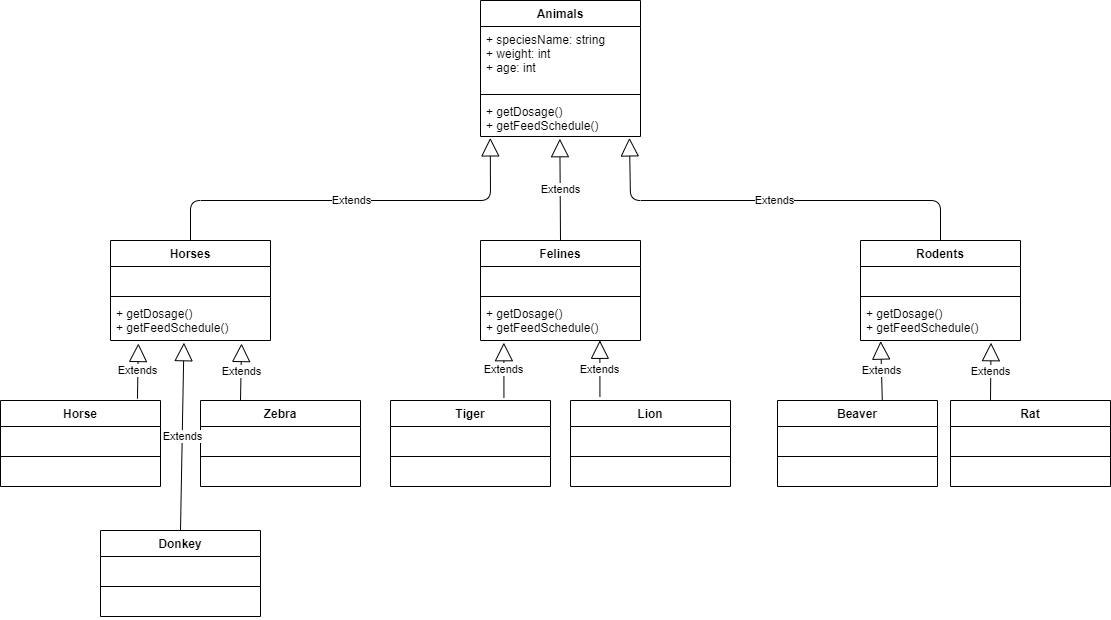

The diagram above was exported from draw.io. Its source (the exported page's mxGraphModel, read from the mxfile embedded in the PNG):
<mxGraphModel dx="1865" dy="547" grid="1" gridSize="10" guides="1" tooltips="1" connect="1" arrows="1" fold="1" page="1" pageScale="1" pageWidth="827" pageHeight="1169" math="0" shadow="0">
  <root>
    <mxCell id="WIyWlLk6GJQsqaUBKTNV-0" />
    <mxCell id="WIyWlLk6GJQsqaUBKTNV-1" parent="WIyWlLk6GJQsqaUBKTNV-0" />
    <mxCell id="0KgKHj1Y71GcH8w8rc0n-0" value="Animals" style="swimlane;fontStyle=1;align=center;verticalAlign=top;childLayout=stackLayout;horizontal=1;startSize=26;horizontalStack=0;resizeParent=1;resizeParentMax=0;resizeLast=0;collapsible=1;marginBottom=0;" vertex="1" parent="WIyWlLk6GJQsqaUBKTNV-1">
      <mxGeometry x="370" y="240" width="160" height="136" as="geometry" />
    </mxCell>
    <mxCell id="0KgKHj1Y71GcH8w8rc0n-1" value="+ speciesName: string&#10;+ weight: int&#10;+ age: int" style="text;strokeColor=none;fillColor=none;align=left;verticalAlign=top;spacingLeft=4;spacingRight=4;overflow=hidden;rotatable=0;points=[[0,0.5],[1,0.5]];portConstraint=eastwest;" vertex="1" parent="0KgKHj1Y71GcH8w8rc0n-0">
      <mxGeometry y="26" width="160" height="64" as="geometry" />
    </mxCell>
    <mxCell id="0KgKHj1Y71GcH8w8rc0n-2" value="" style="line;strokeWidth=1;fillColor=none;align=left;verticalAlign=middle;spacingTop=-1;spacingLeft=3;spacingRight=3;rotatable=0;labelPosition=right;points=[];portConstraint=eastwest;" vertex="1" parent="0KgKHj1Y71GcH8w8rc0n-0">
      <mxGeometry y="90" width="160" height="8" as="geometry" />
    </mxCell>
    <mxCell id="0KgKHj1Y71GcH8w8rc0n-3" value="+ getDosage()&#10;+ getFeedSchedule()" style="text;strokeColor=none;fillColor=none;align=left;verticalAlign=top;spacingLeft=4;spacingRight=4;overflow=hidden;rotatable=0;points=[[0,0.5],[1,0.5]];portConstraint=eastwest;" vertex="1" parent="0KgKHj1Y71GcH8w8rc0n-0">
      <mxGeometry y="98" width="160" height="38" as="geometry" />
    </mxCell>
    <mxCell id="0KgKHj1Y71GcH8w8rc0n-4" value="Horses" style="swimlane;fontStyle=1;align=center;verticalAlign=top;childLayout=stackLayout;horizontal=1;startSize=26;horizontalStack=0;resizeParent=1;resizeParentMax=0;resizeLast=0;collapsible=1;marginBottom=0;" vertex="1" parent="WIyWlLk6GJQsqaUBKTNV-1">
      <mxGeometry y="480" width="160" height="100" as="geometry" />
    </mxCell>
    <mxCell id="0KgKHj1Y71GcH8w8rc0n-5" value="  " style="text;strokeColor=none;fillColor=none;align=left;verticalAlign=top;spacingLeft=4;spacingRight=4;overflow=hidden;rotatable=0;points=[[0,0.5],[1,0.5]];portConstraint=eastwest;" vertex="1" parent="0KgKHj1Y71GcH8w8rc0n-4">
      <mxGeometry y="26" width="160" height="26" as="geometry" />
    </mxCell>
    <mxCell id="0KgKHj1Y71GcH8w8rc0n-6" value="" style="line;strokeWidth=1;fillColor=none;align=left;verticalAlign=middle;spacingTop=-1;spacingLeft=3;spacingRight=3;rotatable=0;labelPosition=right;points=[];portConstraint=eastwest;" vertex="1" parent="0KgKHj1Y71GcH8w8rc0n-4">
      <mxGeometry y="52" width="160" height="8" as="geometry" />
    </mxCell>
    <mxCell id="0KgKHj1Y71GcH8w8rc0n-7" value="+ getDosage()&#10;+ getFeedSchedule()" style="text;strokeColor=none;fillColor=none;align=left;verticalAlign=top;spacingLeft=4;spacingRight=4;overflow=hidden;rotatable=0;points=[[0,0.5],[1,0.5]];portConstraint=eastwest;" vertex="1" parent="0KgKHj1Y71GcH8w8rc0n-4">
      <mxGeometry y="60" width="160" height="40" as="geometry" />
    </mxCell>
    <mxCell id="0KgKHj1Y71GcH8w8rc0n-8" value="Felines" style="swimlane;fontStyle=1;align=center;verticalAlign=top;childLayout=stackLayout;horizontal=1;startSize=26;horizontalStack=0;resizeParent=1;resizeParentMax=0;resizeLast=0;collapsible=1;marginBottom=0;" vertex="1" parent="WIyWlLk6GJQsqaUBKTNV-1">
      <mxGeometry x="370" y="480" width="160" height="100" as="geometry" />
    </mxCell>
    <mxCell id="0KgKHj1Y71GcH8w8rc0n-9" value="   " style="text;strokeColor=none;fillColor=none;align=left;verticalAlign=top;spacingLeft=4;spacingRight=4;overflow=hidden;rotatable=0;points=[[0,0.5],[1,0.5]];portConstraint=eastwest;" vertex="1" parent="0KgKHj1Y71GcH8w8rc0n-8">
      <mxGeometry y="26" width="160" height="26" as="geometry" />
    </mxCell>
    <mxCell id="0KgKHj1Y71GcH8w8rc0n-10" value="" style="line;strokeWidth=1;fillColor=none;align=left;verticalAlign=middle;spacingTop=-1;spacingLeft=3;spacingRight=3;rotatable=0;labelPosition=right;points=[];portConstraint=eastwest;" vertex="1" parent="0KgKHj1Y71GcH8w8rc0n-8">
      <mxGeometry y="52" width="160" height="8" as="geometry" />
    </mxCell>
    <mxCell id="0KgKHj1Y71GcH8w8rc0n-11" value="+ getDosage()&#10;+ getFeedSchedule()" style="text;strokeColor=none;fillColor=none;align=left;verticalAlign=top;spacingLeft=4;spacingRight=4;overflow=hidden;rotatable=0;points=[[0,0.5],[1,0.5]];portConstraint=eastwest;" vertex="1" parent="0KgKHj1Y71GcH8w8rc0n-8">
      <mxGeometry y="60" width="160" height="40" as="geometry" />
    </mxCell>
    <mxCell id="0KgKHj1Y71GcH8w8rc0n-12" value="Rodents" style="swimlane;fontStyle=1;align=center;verticalAlign=top;childLayout=stackLayout;horizontal=1;startSize=26;horizontalStack=0;resizeParent=1;resizeParentMax=0;resizeLast=0;collapsible=1;marginBottom=0;" vertex="1" parent="WIyWlLk6GJQsqaUBKTNV-1">
      <mxGeometry x="750" y="480" width="160" height="100" as="geometry" />
    </mxCell>
    <mxCell id="0KgKHj1Y71GcH8w8rc0n-13" value="    " style="text;strokeColor=none;fillColor=none;align=left;verticalAlign=top;spacingLeft=4;spacingRight=4;overflow=hidden;rotatable=0;points=[[0,0.5],[1,0.5]];portConstraint=eastwest;" vertex="1" parent="0KgKHj1Y71GcH8w8rc0n-12">
      <mxGeometry y="26" width="160" height="26" as="geometry" />
    </mxCell>
    <mxCell id="0KgKHj1Y71GcH8w8rc0n-14" value="" style="line;strokeWidth=1;fillColor=none;align=left;verticalAlign=middle;spacingTop=-1;spacingLeft=3;spacingRight=3;rotatable=0;labelPosition=right;points=[];portConstraint=eastwest;" vertex="1" parent="0KgKHj1Y71GcH8w8rc0n-12">
      <mxGeometry y="52" width="160" height="8" as="geometry" />
    </mxCell>
    <mxCell id="0KgKHj1Y71GcH8w8rc0n-15" value="+ getDosage()&#10;+ getFeedSchedule()" style="text;strokeColor=none;fillColor=none;align=left;verticalAlign=top;spacingLeft=4;spacingRight=4;overflow=hidden;rotatable=0;points=[[0,0.5],[1,0.5]];portConstraint=eastwest;" vertex="1" parent="0KgKHj1Y71GcH8w8rc0n-12">
      <mxGeometry y="60" width="160" height="40" as="geometry" />
    </mxCell>
    <mxCell id="0KgKHj1Y71GcH8w8rc0n-16" value="Horse" style="swimlane;fontStyle=1;align=center;verticalAlign=top;childLayout=stackLayout;horizontal=1;startSize=26;horizontalStack=0;resizeParent=1;resizeParentMax=0;resizeLast=0;collapsible=1;marginBottom=0;" vertex="1" parent="WIyWlLk6GJQsqaUBKTNV-1">
      <mxGeometry x="-110" y="640" width="160" height="86" as="geometry" />
    </mxCell>
    <mxCell id="0KgKHj1Y71GcH8w8rc0n-17" value="  " style="text;strokeColor=none;fillColor=none;align=left;verticalAlign=top;spacingLeft=4;spacingRight=4;overflow=hidden;rotatable=0;points=[[0,0.5],[1,0.5]];portConstraint=eastwest;" vertex="1" parent="0KgKHj1Y71GcH8w8rc0n-16">
      <mxGeometry y="26" width="160" height="26" as="geometry" />
    </mxCell>
    <mxCell id="0KgKHj1Y71GcH8w8rc0n-18" value="" style="line;strokeWidth=1;fillColor=none;align=left;verticalAlign=middle;spacingTop=-1;spacingLeft=3;spacingRight=3;rotatable=0;labelPosition=right;points=[];portConstraint=eastwest;" vertex="1" parent="0KgKHj1Y71GcH8w8rc0n-16">
      <mxGeometry y="52" width="160" height="8" as="geometry" />
    </mxCell>
    <mxCell id="0KgKHj1Y71GcH8w8rc0n-19" value="  " style="text;strokeColor=none;fillColor=none;align=left;verticalAlign=top;spacingLeft=4;spacingRight=4;overflow=hidden;rotatable=0;points=[[0,0.5],[1,0.5]];portConstraint=eastwest;" vertex="1" parent="0KgKHj1Y71GcH8w8rc0n-16">
      <mxGeometry y="60" width="160" height="26" as="geometry" />
    </mxCell>
    <mxCell id="0KgKHj1Y71GcH8w8rc0n-20" value="Zebra" style="swimlane;fontStyle=1;align=center;verticalAlign=top;childLayout=stackLayout;horizontal=1;startSize=26;horizontalStack=0;resizeParent=1;resizeParentMax=0;resizeLast=0;collapsible=1;marginBottom=0;" vertex="1" parent="WIyWlLk6GJQsqaUBKTNV-1">
      <mxGeometry x="90" y="640" width="160" height="86" as="geometry" />
    </mxCell>
    <mxCell id="0KgKHj1Y71GcH8w8rc0n-21" value="  " style="text;strokeColor=none;fillColor=none;align=left;verticalAlign=top;spacingLeft=4;spacingRight=4;overflow=hidden;rotatable=0;points=[[0,0.5],[1,0.5]];portConstraint=eastwest;" vertex="1" parent="0KgKHj1Y71GcH8w8rc0n-20">
      <mxGeometry y="26" width="160" height="26" as="geometry" />
    </mxCell>
    <mxCell id="0KgKHj1Y71GcH8w8rc0n-22" value="" style="line;strokeWidth=1;fillColor=none;align=left;verticalAlign=middle;spacingTop=-1;spacingLeft=3;spacingRight=3;rotatable=0;labelPosition=right;points=[];portConstraint=eastwest;" vertex="1" parent="0KgKHj1Y71GcH8w8rc0n-20">
      <mxGeometry y="52" width="160" height="8" as="geometry" />
    </mxCell>
    <mxCell id="0KgKHj1Y71GcH8w8rc0n-23" value="   " style="text;strokeColor=none;fillColor=none;align=left;verticalAlign=top;spacingLeft=4;spacingRight=4;overflow=hidden;rotatable=0;points=[[0,0.5],[1,0.5]];portConstraint=eastwest;" vertex="1" parent="0KgKHj1Y71GcH8w8rc0n-20">
      <mxGeometry y="60" width="160" height="26" as="geometry" />
    </mxCell>
    <mxCell id="0KgKHj1Y71GcH8w8rc0n-24" value="Donkey" style="swimlane;fontStyle=1;align=center;verticalAlign=top;childLayout=stackLayout;horizontal=1;startSize=26;horizontalStack=0;resizeParent=1;resizeParentMax=0;resizeLast=0;collapsible=1;marginBottom=0;" vertex="1" parent="WIyWlLk6GJQsqaUBKTNV-1">
      <mxGeometry x="-10" y="770" width="160" height="86" as="geometry" />
    </mxCell>
    <mxCell id="0KgKHj1Y71GcH8w8rc0n-25" value="  " style="text;strokeColor=none;fillColor=none;align=left;verticalAlign=top;spacingLeft=4;spacingRight=4;overflow=hidden;rotatable=0;points=[[0,0.5],[1,0.5]];portConstraint=eastwest;" vertex="1" parent="0KgKHj1Y71GcH8w8rc0n-24">
      <mxGeometry y="26" width="160" height="26" as="geometry" />
    </mxCell>
    <mxCell id="0KgKHj1Y71GcH8w8rc0n-26" value="" style="line;strokeWidth=1;fillColor=none;align=left;verticalAlign=middle;spacingTop=-1;spacingLeft=3;spacingRight=3;rotatable=0;labelPosition=right;points=[];portConstraint=eastwest;" vertex="1" parent="0KgKHj1Y71GcH8w8rc0n-24">
      <mxGeometry y="52" width="160" height="8" as="geometry" />
    </mxCell>
    <mxCell id="0KgKHj1Y71GcH8w8rc0n-27" value="  " style="text;strokeColor=none;fillColor=none;align=left;verticalAlign=top;spacingLeft=4;spacingRight=4;overflow=hidden;rotatable=0;points=[[0,0.5],[1,0.5]];portConstraint=eastwest;" vertex="1" parent="0KgKHj1Y71GcH8w8rc0n-24">
      <mxGeometry y="60" width="160" height="26" as="geometry" />
    </mxCell>
    <mxCell id="0KgKHj1Y71GcH8w8rc0n-28" value="Tiger" style="swimlane;fontStyle=1;align=center;verticalAlign=top;childLayout=stackLayout;horizontal=1;startSize=26;horizontalStack=0;resizeParent=1;resizeParentMax=0;resizeLast=0;collapsible=1;marginBottom=0;" vertex="1" parent="WIyWlLk6GJQsqaUBKTNV-1">
      <mxGeometry x="280" y="640" width="160" height="86" as="geometry" />
    </mxCell>
    <mxCell id="0KgKHj1Y71GcH8w8rc0n-29" value="   " style="text;strokeColor=none;fillColor=none;align=left;verticalAlign=top;spacingLeft=4;spacingRight=4;overflow=hidden;rotatable=0;points=[[0,0.5],[1,0.5]];portConstraint=eastwest;" vertex="1" parent="0KgKHj1Y71GcH8w8rc0n-28">
      <mxGeometry y="26" width="160" height="26" as="geometry" />
    </mxCell>
    <mxCell id="0KgKHj1Y71GcH8w8rc0n-30" value="" style="line;strokeWidth=1;fillColor=none;align=left;verticalAlign=middle;spacingTop=-1;spacingLeft=3;spacingRight=3;rotatable=0;labelPosition=right;points=[];portConstraint=eastwest;" vertex="1" parent="0KgKHj1Y71GcH8w8rc0n-28">
      <mxGeometry y="52" width="160" height="8" as="geometry" />
    </mxCell>
    <mxCell id="0KgKHj1Y71GcH8w8rc0n-31" value="   " style="text;strokeColor=none;fillColor=none;align=left;verticalAlign=top;spacingLeft=4;spacingRight=4;overflow=hidden;rotatable=0;points=[[0,0.5],[1,0.5]];portConstraint=eastwest;" vertex="1" parent="0KgKHj1Y71GcH8w8rc0n-28">
      <mxGeometry y="60" width="160" height="26" as="geometry" />
    </mxCell>
    <mxCell id="0KgKHj1Y71GcH8w8rc0n-32" value="Lion" style="swimlane;fontStyle=1;align=center;verticalAlign=top;childLayout=stackLayout;horizontal=1;startSize=26;horizontalStack=0;resizeParent=1;resizeParentMax=0;resizeLast=0;collapsible=1;marginBottom=0;" vertex="1" parent="WIyWlLk6GJQsqaUBKTNV-1">
      <mxGeometry x="460" y="640" width="160" height="86" as="geometry" />
    </mxCell>
    <mxCell id="0KgKHj1Y71GcH8w8rc0n-33" value="  " style="text;strokeColor=none;fillColor=none;align=left;verticalAlign=top;spacingLeft=4;spacingRight=4;overflow=hidden;rotatable=0;points=[[0,0.5],[1,0.5]];portConstraint=eastwest;" vertex="1" parent="0KgKHj1Y71GcH8w8rc0n-32">
      <mxGeometry y="26" width="160" height="26" as="geometry" />
    </mxCell>
    <mxCell id="0KgKHj1Y71GcH8w8rc0n-34" value="" style="line;strokeWidth=1;fillColor=none;align=left;verticalAlign=middle;spacingTop=-1;spacingLeft=3;spacingRight=3;rotatable=0;labelPosition=right;points=[];portConstraint=eastwest;" vertex="1" parent="0KgKHj1Y71GcH8w8rc0n-32">
      <mxGeometry y="52" width="160" height="8" as="geometry" />
    </mxCell>
    <mxCell id="0KgKHj1Y71GcH8w8rc0n-35" value="   " style="text;strokeColor=none;fillColor=none;align=left;verticalAlign=top;spacingLeft=4;spacingRight=4;overflow=hidden;rotatable=0;points=[[0,0.5],[1,0.5]];portConstraint=eastwest;" vertex="1" parent="0KgKHj1Y71GcH8w8rc0n-32">
      <mxGeometry y="60" width="160" height="26" as="geometry" />
    </mxCell>
    <mxCell id="0KgKHj1Y71GcH8w8rc0n-36" value="Beaver" style="swimlane;fontStyle=1;align=center;verticalAlign=top;childLayout=stackLayout;horizontal=1;startSize=26;horizontalStack=0;resizeParent=1;resizeParentMax=0;resizeLast=0;collapsible=1;marginBottom=0;" vertex="1" parent="WIyWlLk6GJQsqaUBKTNV-1">
      <mxGeometry x="667" y="640" width="160" height="86" as="geometry" />
    </mxCell>
    <mxCell id="0KgKHj1Y71GcH8w8rc0n-37" value="   " style="text;strokeColor=none;fillColor=none;align=left;verticalAlign=top;spacingLeft=4;spacingRight=4;overflow=hidden;rotatable=0;points=[[0,0.5],[1,0.5]];portConstraint=eastwest;" vertex="1" parent="0KgKHj1Y71GcH8w8rc0n-36">
      <mxGeometry y="26" width="160" height="26" as="geometry" />
    </mxCell>
    <mxCell id="0KgKHj1Y71GcH8w8rc0n-38" value="" style="line;strokeWidth=1;fillColor=none;align=left;verticalAlign=middle;spacingTop=-1;spacingLeft=3;spacingRight=3;rotatable=0;labelPosition=right;points=[];portConstraint=eastwest;" vertex="1" parent="0KgKHj1Y71GcH8w8rc0n-36">
      <mxGeometry y="52" width="160" height="8" as="geometry" />
    </mxCell>
    <mxCell id="0KgKHj1Y71GcH8w8rc0n-39" value="   " style="text;strokeColor=none;fillColor=none;align=left;verticalAlign=top;spacingLeft=4;spacingRight=4;overflow=hidden;rotatable=0;points=[[0,0.5],[1,0.5]];portConstraint=eastwest;" vertex="1" parent="0KgKHj1Y71GcH8w8rc0n-36">
      <mxGeometry y="60" width="160" height="26" as="geometry" />
    </mxCell>
    <mxCell id="0KgKHj1Y71GcH8w8rc0n-40" value="Rat" style="swimlane;fontStyle=1;align=center;verticalAlign=top;childLayout=stackLayout;horizontal=1;startSize=26;horizontalStack=0;resizeParent=1;resizeParentMax=0;resizeLast=0;collapsible=1;marginBottom=0;" vertex="1" parent="WIyWlLk6GJQsqaUBKTNV-1">
      <mxGeometry x="840" y="640" width="160" height="86" as="geometry" />
    </mxCell>
    <mxCell id="0KgKHj1Y71GcH8w8rc0n-41" value="  " style="text;strokeColor=none;fillColor=none;align=left;verticalAlign=top;spacingLeft=4;spacingRight=4;overflow=hidden;rotatable=0;points=[[0,0.5],[1,0.5]];portConstraint=eastwest;" vertex="1" parent="0KgKHj1Y71GcH8w8rc0n-40">
      <mxGeometry y="26" width="160" height="26" as="geometry" />
    </mxCell>
    <mxCell id="0KgKHj1Y71GcH8w8rc0n-42" value="" style="line;strokeWidth=1;fillColor=none;align=left;verticalAlign=middle;spacingTop=-1;spacingLeft=3;spacingRight=3;rotatable=0;labelPosition=right;points=[];portConstraint=eastwest;" vertex="1" parent="0KgKHj1Y71GcH8w8rc0n-40">
      <mxGeometry y="52" width="160" height="8" as="geometry" />
    </mxCell>
    <mxCell id="0KgKHj1Y71GcH8w8rc0n-43" value="  " style="text;strokeColor=none;fillColor=none;align=left;verticalAlign=top;spacingLeft=4;spacingRight=4;overflow=hidden;rotatable=0;points=[[0,0.5],[1,0.5]];portConstraint=eastwest;" vertex="1" parent="0KgKHj1Y71GcH8w8rc0n-40">
      <mxGeometry y="60" width="160" height="26" as="geometry" />
    </mxCell>
    <mxCell id="0KgKHj1Y71GcH8w8rc0n-44" value="Extends" style="endArrow=block;endSize=16;endFill=0;html=1;exitX=0.5;exitY=0;exitDx=0;exitDy=0;entryX=0.061;entryY=1.037;entryDx=0;entryDy=0;entryPerimeter=0;" edge="1" parent="WIyWlLk6GJQsqaUBKTNV-1" source="0KgKHj1Y71GcH8w8rc0n-4" target="0KgKHj1Y71GcH8w8rc0n-3">
      <mxGeometry width="160" relative="1" as="geometry">
        <mxPoint x="100" y="400" as="sourcePoint" />
        <mxPoint x="260" y="400" as="targetPoint" />
        <Array as="points">
          <mxPoint x="80" y="440" />
          <mxPoint x="380" y="440" />
        </Array>
      </mxGeometry>
    </mxCell>
    <mxCell id="0KgKHj1Y71GcH8w8rc0n-45" value="Extends" style="endArrow=block;endSize=16;endFill=0;html=1;exitX=0.5;exitY=0;exitDx=0;exitDy=0;entryX=0.496;entryY=1.058;entryDx=0;entryDy=0;entryPerimeter=0;" edge="1" parent="WIyWlLk6GJQsqaUBKTNV-1" source="0KgKHj1Y71GcH8w8rc0n-8" target="0KgKHj1Y71GcH8w8rc0n-3">
      <mxGeometry width="160" relative="1" as="geometry">
        <mxPoint x="550" y="410" as="sourcePoint" />
        <mxPoint x="710" y="410" as="targetPoint" />
      </mxGeometry>
    </mxCell>
    <mxCell id="0KgKHj1Y71GcH8w8rc0n-46" value="Extends" style="endArrow=block;endSize=16;endFill=0;html=1;exitX=0.5;exitY=0;exitDx=0;exitDy=0;entryX=0.931;entryY=1.037;entryDx=0;entryDy=0;entryPerimeter=0;" edge="1" parent="WIyWlLk6GJQsqaUBKTNV-1" source="0KgKHj1Y71GcH8w8rc0n-12" target="0KgKHj1Y71GcH8w8rc0n-3">
      <mxGeometry width="160" relative="1" as="geometry">
        <mxPoint x="640" y="370" as="sourcePoint" />
        <mxPoint x="520" y="380" as="targetPoint" />
        <Array as="points">
          <mxPoint x="830" y="440" />
          <mxPoint x="520" y="440" />
        </Array>
      </mxGeometry>
    </mxCell>
    <mxCell id="0KgKHj1Y71GcH8w8rc0n-47" value="Extends" style="endArrow=block;endSize=16;endFill=0;html=1;exitX=0.5;exitY=0;exitDx=0;exitDy=0;entryX=0.459;entryY=1.055;entryDx=0;entryDy=0;entryPerimeter=0;" edge="1" parent="WIyWlLk6GJQsqaUBKTNV-1" source="0KgKHj1Y71GcH8w8rc0n-24" target="0KgKHj1Y71GcH8w8rc0n-7">
      <mxGeometry width="160" relative="1" as="geometry">
        <mxPoint x="-300" y="800" as="sourcePoint" />
        <mxPoint x="-140" y="800" as="targetPoint" />
      </mxGeometry>
    </mxCell>
    <mxCell id="0KgKHj1Y71GcH8w8rc0n-48" value="Extends" style="endArrow=block;endSize=16;endFill=0;html=1;exitX=0.856;exitY=-0.021;exitDx=0;exitDy=0;exitPerimeter=0;entryX=0.174;entryY=1.075;entryDx=0;entryDy=0;entryPerimeter=0;" edge="1" parent="WIyWlLk6GJQsqaUBKTNV-1" source="0KgKHj1Y71GcH8w8rc0n-16" target="0KgKHj1Y71GcH8w8rc0n-7">
      <mxGeometry width="160" relative="1" as="geometry">
        <mxPoint x="-260" y="600" as="sourcePoint" />
        <mxPoint y="600" as="targetPoint" />
      </mxGeometry>
    </mxCell>
    <mxCell id="0KgKHj1Y71GcH8w8rc0n-49" value="Extends" style="endArrow=block;endSize=16;endFill=0;html=1;exitX=0.25;exitY=0;exitDx=0;exitDy=0;entryX=0.819;entryY=1.075;entryDx=0;entryDy=0;entryPerimeter=0;" edge="1" parent="WIyWlLk6GJQsqaUBKTNV-1" source="0KgKHj1Y71GcH8w8rc0n-20" target="0KgKHj1Y71GcH8w8rc0n-7">
      <mxGeometry width="160" relative="1" as="geometry">
        <mxPoint x="140" y="600" as="sourcePoint" />
        <mxPoint x="300" y="600" as="targetPoint" />
      </mxGeometry>
    </mxCell>
    <mxCell id="0KgKHj1Y71GcH8w8rc0n-50" value="Extends" style="endArrow=block;endSize=16;endFill=0;html=1;exitX=0.709;exitY=-0.03;exitDx=0;exitDy=0;exitPerimeter=0;entryX=0.146;entryY=1.055;entryDx=0;entryDy=0;entryPerimeter=0;" edge="1" parent="WIyWlLk6GJQsqaUBKTNV-1" source="0KgKHj1Y71GcH8w8rc0n-28" target="0KgKHj1Y71GcH8w8rc0n-11">
      <mxGeometry width="160" relative="1" as="geometry">
        <mxPoint x="330" y="620" as="sourcePoint" />
        <mxPoint x="330" y="590" as="targetPoint" />
      </mxGeometry>
    </mxCell>
    <mxCell id="0KgKHj1Y71GcH8w8rc0n-51" value="Extends" style="endArrow=block;endSize=16;endFill=0;html=1;exitX=0.184;exitY=-0.04;exitDx=0;exitDy=0;exitPerimeter=0;entryX=0.746;entryY=0.995;entryDx=0;entryDy=0;entryPerimeter=0;" edge="1" parent="WIyWlLk6GJQsqaUBKTNV-1" source="0KgKHj1Y71GcH8w8rc0n-32" target="0KgKHj1Y71GcH8w8rc0n-11">
      <mxGeometry width="160" relative="1" as="geometry">
        <mxPoint x="500" y="610" as="sourcePoint" />
        <mxPoint x="660" y="610" as="targetPoint" />
      </mxGeometry>
    </mxCell>
    <mxCell id="0KgKHj1Y71GcH8w8rc0n-52" value="Extends" style="endArrow=block;endSize=16;endFill=0;html=1;exitX=0.655;exitY=-0.002;exitDx=0;exitDy=0;exitPerimeter=0;entryX=0.126;entryY=1.015;entryDx=0;entryDy=0;entryPerimeter=0;" edge="1" parent="WIyWlLk6GJQsqaUBKTNV-1" source="0KgKHj1Y71GcH8w8rc0n-36" target="0KgKHj1Y71GcH8w8rc0n-15">
      <mxGeometry width="160" relative="1" as="geometry">
        <mxPoint x="780" y="610" as="sourcePoint" />
        <mxPoint x="940" y="610" as="targetPoint" />
      </mxGeometry>
    </mxCell>
    <mxCell id="0KgKHj1Y71GcH8w8rc0n-53" value="Extends" style="endArrow=block;endSize=16;endFill=0;html=1;exitX=0.25;exitY=0;exitDx=0;exitDy=0;entryX=0.816;entryY=1.055;entryDx=0;entryDy=0;entryPerimeter=0;" edge="1" parent="WIyWlLk6GJQsqaUBKTNV-1" source="0KgKHj1Y71GcH8w8rc0n-40" target="0KgKHj1Y71GcH8w8rc0n-15">
      <mxGeometry width="160" relative="1" as="geometry">
        <mxPoint x="860" y="600" as="sourcePoint" />
        <mxPoint x="1020" y="600" as="targetPoint" />
      </mxGeometry>
    </mxCell>
  </root>
</mxGraphModel>